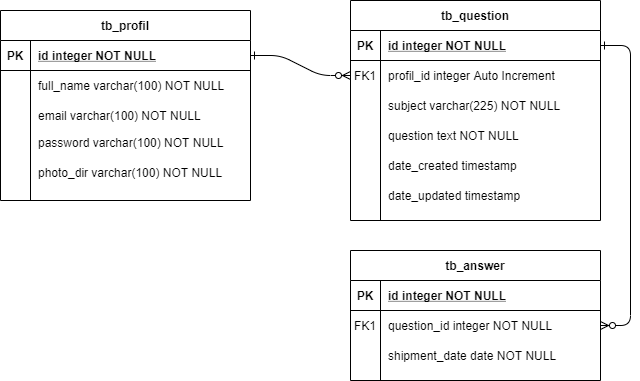

The diagram above was exported from draw.io. Its source (the exported page's mxGraphModel, read from the mxfile embedded in the PNG):
<mxGraphModel dx="868" dy="433" grid="1" gridSize="10" guides="1" tooltips="1" connect="1" arrows="1" fold="1" page="1" pageScale="1" pageWidth="850" pageHeight="1100" math="0" shadow="0" extFonts="Permanent Marker^https://fonts.googleapis.com/css?family=Permanent+Marker">
  <root>
    <mxCell id="0" />
    <mxCell id="1" parent="0" />
    <mxCell id="C-vyLk0tnHw3VtMMgP7b-1" value="" style="edgeStyle=entityRelationEdgeStyle;endArrow=ERzeroToMany;startArrow=ERone;endFill=1;startFill=0;" parent="1" source="C-vyLk0tnHw3VtMMgP7b-24" target="C-vyLk0tnHw3VtMMgP7b-6" edge="1">
      <mxGeometry width="100" height="100" relative="1" as="geometry">
        <mxPoint x="340" y="720" as="sourcePoint" />
        <mxPoint x="440" y="620" as="targetPoint" />
      </mxGeometry>
    </mxCell>
    <mxCell id="C-vyLk0tnHw3VtMMgP7b-12" value="" style="edgeStyle=entityRelationEdgeStyle;endArrow=ERzeroToMany;startArrow=ERone;endFill=1;startFill=0;" parent="1" source="C-vyLk0tnHw3VtMMgP7b-3" target="C-vyLk0tnHw3VtMMgP7b-17" edge="1">
      <mxGeometry width="100" height="100" relative="1" as="geometry">
        <mxPoint x="400" y="180" as="sourcePoint" />
        <mxPoint x="460" y="205" as="targetPoint" />
      </mxGeometry>
    </mxCell>
    <mxCell id="C-vyLk0tnHw3VtMMgP7b-23" value="tb_profil" style="shape=table;startSize=30;container=1;collapsible=1;childLayout=tableLayout;fixedRows=1;rowLines=0;fontStyle=1;align=center;resizeLast=1;" parent="1" vertex="1">
      <mxGeometry x="20" y="40" width="250" height="190" as="geometry" />
    </mxCell>
    <mxCell id="C-vyLk0tnHw3VtMMgP7b-24" value="" style="shape=partialRectangle;collapsible=0;dropTarget=0;pointerEvents=0;fillColor=none;points=[[0,0.5],[1,0.5]];portConstraint=eastwest;top=0;left=0;right=0;bottom=1;" parent="C-vyLk0tnHw3VtMMgP7b-23" vertex="1">
      <mxGeometry y="30" width="250" height="30" as="geometry" />
    </mxCell>
    <mxCell id="C-vyLk0tnHw3VtMMgP7b-25" value="PK" style="shape=partialRectangle;overflow=hidden;connectable=0;fillColor=none;top=0;left=0;bottom=0;right=0;fontStyle=1;" parent="C-vyLk0tnHw3VtMMgP7b-24" vertex="1">
      <mxGeometry width="30" height="30" as="geometry" />
    </mxCell>
    <mxCell id="C-vyLk0tnHw3VtMMgP7b-26" value="id integer NOT NULL" style="shape=partialRectangle;overflow=hidden;connectable=0;fillColor=none;top=0;left=0;bottom=0;right=0;align=left;spacingLeft=6;fontStyle=5;" parent="C-vyLk0tnHw3VtMMgP7b-24" vertex="1">
      <mxGeometry x="30" width="220" height="30" as="geometry" />
    </mxCell>
    <mxCell id="C-vyLk0tnHw3VtMMgP7b-27" value="" style="shape=partialRectangle;collapsible=0;dropTarget=0;pointerEvents=0;fillColor=none;points=[[0,0.5],[1,0.5]];portConstraint=eastwest;top=0;left=0;right=0;bottom=0;" parent="C-vyLk0tnHw3VtMMgP7b-23" vertex="1">
      <mxGeometry y="60" width="250" height="30" as="geometry" />
    </mxCell>
    <mxCell id="C-vyLk0tnHw3VtMMgP7b-28" value="" style="shape=partialRectangle;overflow=hidden;connectable=0;fillColor=none;top=0;left=0;bottom=0;right=0;" parent="C-vyLk0tnHw3VtMMgP7b-27" vertex="1">
      <mxGeometry width="30" height="30" as="geometry" />
    </mxCell>
    <mxCell id="C-vyLk0tnHw3VtMMgP7b-29" value="full_name varchar(100) NOT NULL" style="shape=partialRectangle;overflow=hidden;connectable=0;fillColor=none;top=0;left=0;bottom=0;right=0;align=left;spacingLeft=6;" parent="C-vyLk0tnHw3VtMMgP7b-27" vertex="1">
      <mxGeometry x="30" width="220" height="30" as="geometry" />
    </mxCell>
    <mxCell id="C-vyLk0tnHw3VtMMgP7b-2" value="tb_question" style="shape=table;startSize=30;container=1;collapsible=1;childLayout=tableLayout;fixedRows=1;rowLines=0;fontStyle=1;align=center;resizeLast=1;" parent="1" vertex="1">
      <mxGeometry x="370" y="30" width="250" height="220" as="geometry" />
    </mxCell>
    <mxCell id="C-vyLk0tnHw3VtMMgP7b-3" value="" style="shape=partialRectangle;collapsible=0;dropTarget=0;pointerEvents=0;fillColor=none;points=[[0,0.5],[1,0.5]];portConstraint=eastwest;top=0;left=0;right=0;bottom=1;" parent="C-vyLk0tnHw3VtMMgP7b-2" vertex="1">
      <mxGeometry y="30" width="250" height="30" as="geometry" />
    </mxCell>
    <mxCell id="C-vyLk0tnHw3VtMMgP7b-4" value="PK" style="shape=partialRectangle;overflow=hidden;connectable=0;fillColor=none;top=0;left=0;bottom=0;right=0;fontStyle=1;" parent="C-vyLk0tnHw3VtMMgP7b-3" vertex="1">
      <mxGeometry width="30" height="30" as="geometry" />
    </mxCell>
    <mxCell id="C-vyLk0tnHw3VtMMgP7b-5" value="id integer NOT NULL" style="shape=partialRectangle;overflow=hidden;connectable=0;fillColor=none;top=0;left=0;bottom=0;right=0;align=left;spacingLeft=6;fontStyle=5;" parent="C-vyLk0tnHw3VtMMgP7b-3" vertex="1">
      <mxGeometry x="30" width="220" height="30" as="geometry" />
    </mxCell>
    <mxCell id="C-vyLk0tnHw3VtMMgP7b-6" value="" style="shape=partialRectangle;collapsible=0;dropTarget=0;pointerEvents=0;fillColor=none;points=[[0,0.5],[1,0.5]];portConstraint=eastwest;top=0;left=0;right=0;bottom=0;" parent="C-vyLk0tnHw3VtMMgP7b-2" vertex="1">
      <mxGeometry y="60" width="250" height="30" as="geometry" />
    </mxCell>
    <mxCell id="C-vyLk0tnHw3VtMMgP7b-7" value="FK1" style="shape=partialRectangle;overflow=hidden;connectable=0;fillColor=none;top=0;left=0;bottom=0;right=0;" parent="C-vyLk0tnHw3VtMMgP7b-6" vertex="1">
      <mxGeometry width="30" height="30" as="geometry" />
    </mxCell>
    <mxCell id="C-vyLk0tnHw3VtMMgP7b-8" value="profil_id integer Auto Increment" style="shape=partialRectangle;overflow=hidden;connectable=0;fillColor=none;top=0;left=0;bottom=0;right=0;align=left;spacingLeft=6;" parent="C-vyLk0tnHw3VtMMgP7b-6" vertex="1">
      <mxGeometry x="30" width="220" height="30" as="geometry" />
    </mxCell>
    <mxCell id="C-vyLk0tnHw3VtMMgP7b-9" value="" style="shape=partialRectangle;collapsible=0;dropTarget=0;pointerEvents=0;fillColor=none;points=[[0,0.5],[1,0.5]];portConstraint=eastwest;top=0;left=0;right=0;bottom=0;" parent="C-vyLk0tnHw3VtMMgP7b-2" vertex="1">
      <mxGeometry y="90" width="250" height="30" as="geometry" />
    </mxCell>
    <mxCell id="C-vyLk0tnHw3VtMMgP7b-10" value="" style="shape=partialRectangle;overflow=hidden;connectable=0;fillColor=none;top=0;left=0;bottom=0;right=0;" parent="C-vyLk0tnHw3VtMMgP7b-9" vertex="1">
      <mxGeometry width="30" height="30" as="geometry" />
    </mxCell>
    <mxCell id="C-vyLk0tnHw3VtMMgP7b-11" value="subject varchar(225) NOT NULL" style="shape=partialRectangle;overflow=hidden;connectable=0;fillColor=none;top=0;left=0;bottom=0;right=0;align=left;spacingLeft=6;" parent="C-vyLk0tnHw3VtMMgP7b-9" vertex="1">
      <mxGeometry x="30" width="220" height="30" as="geometry" />
    </mxCell>
    <mxCell id="JwxKBKrrLG7mD7kXd86P-1" value="email varchar(100) NOT NULL" style="shape=partialRectangle;overflow=hidden;connectable=0;fillColor=none;top=0;left=0;bottom=0;right=0;align=left;spacingLeft=6;" vertex="1" parent="1">
      <mxGeometry x="50" y="130" width="220" height="30" as="geometry" />
    </mxCell>
    <mxCell id="JwxKBKrrLG7mD7kXd86P-2" value="password varchar(100) NOT NULL" style="shape=partialRectangle;overflow=hidden;connectable=0;fillColor=none;top=0;left=0;bottom=0;right=0;align=left;spacingLeft=6;" vertex="1" parent="1">
      <mxGeometry x="50" y="157" width="220" height="30" as="geometry" />
    </mxCell>
    <mxCell id="JwxKBKrrLG7mD7kXd86P-3" value="photo_dir varchar(100) NOT NULL" style="shape=partialRectangle;overflow=hidden;connectable=0;fillColor=none;top=0;left=0;bottom=0;right=0;align=left;spacingLeft=6;" vertex="1" parent="1">
      <mxGeometry x="50" y="187" width="220" height="30" as="geometry" />
    </mxCell>
    <mxCell id="C-vyLk0tnHw3VtMMgP7b-13" value="tb_answer" style="shape=table;startSize=30;container=1;collapsible=1;childLayout=tableLayout;fixedRows=1;rowLines=0;fontStyle=1;align=center;resizeLast=1;" parent="1" vertex="1">
      <mxGeometry x="370" y="280" width="250" height="130" as="geometry" />
    </mxCell>
    <mxCell id="C-vyLk0tnHw3VtMMgP7b-14" value="" style="shape=partialRectangle;collapsible=0;dropTarget=0;pointerEvents=0;fillColor=none;points=[[0,0.5],[1,0.5]];portConstraint=eastwest;top=0;left=0;right=0;bottom=1;" parent="C-vyLk0tnHw3VtMMgP7b-13" vertex="1">
      <mxGeometry y="30" width="250" height="30" as="geometry" />
    </mxCell>
    <mxCell id="C-vyLk0tnHw3VtMMgP7b-15" value="PK" style="shape=partialRectangle;overflow=hidden;connectable=0;fillColor=none;top=0;left=0;bottom=0;right=0;fontStyle=1;" parent="C-vyLk0tnHw3VtMMgP7b-14" vertex="1">
      <mxGeometry width="30" height="30" as="geometry" />
    </mxCell>
    <mxCell id="C-vyLk0tnHw3VtMMgP7b-16" value="id integer NOT NULL " style="shape=partialRectangle;overflow=hidden;connectable=0;fillColor=none;top=0;left=0;bottom=0;right=0;align=left;spacingLeft=6;fontStyle=5;" parent="C-vyLk0tnHw3VtMMgP7b-14" vertex="1">
      <mxGeometry x="30" width="220" height="30" as="geometry" />
    </mxCell>
    <mxCell id="C-vyLk0tnHw3VtMMgP7b-17" value="" style="shape=partialRectangle;collapsible=0;dropTarget=0;pointerEvents=0;fillColor=none;points=[[0,0.5],[1,0.5]];portConstraint=eastwest;top=0;left=0;right=0;bottom=0;" parent="C-vyLk0tnHw3VtMMgP7b-13" vertex="1">
      <mxGeometry y="60" width="250" height="30" as="geometry" />
    </mxCell>
    <mxCell id="C-vyLk0tnHw3VtMMgP7b-18" value="FK1" style="shape=partialRectangle;overflow=hidden;connectable=0;fillColor=none;top=0;left=0;bottom=0;right=0;" parent="C-vyLk0tnHw3VtMMgP7b-17" vertex="1">
      <mxGeometry width="30" height="30" as="geometry" />
    </mxCell>
    <mxCell id="C-vyLk0tnHw3VtMMgP7b-19" value="question_id integer NOT NULL" style="shape=partialRectangle;overflow=hidden;connectable=0;fillColor=none;top=0;left=0;bottom=0;right=0;align=left;spacingLeft=6;" parent="C-vyLk0tnHw3VtMMgP7b-17" vertex="1">
      <mxGeometry x="30" width="220" height="30" as="geometry" />
    </mxCell>
    <mxCell id="C-vyLk0tnHw3VtMMgP7b-20" value="" style="shape=partialRectangle;collapsible=0;dropTarget=0;pointerEvents=0;fillColor=none;points=[[0,0.5],[1,0.5]];portConstraint=eastwest;top=0;left=0;right=0;bottom=0;" parent="C-vyLk0tnHw3VtMMgP7b-13" vertex="1">
      <mxGeometry y="90" width="250" height="30" as="geometry" />
    </mxCell>
    <mxCell id="C-vyLk0tnHw3VtMMgP7b-21" value="" style="shape=partialRectangle;overflow=hidden;connectable=0;fillColor=none;top=0;left=0;bottom=0;right=0;" parent="C-vyLk0tnHw3VtMMgP7b-20" vertex="1">
      <mxGeometry width="30" height="30" as="geometry" />
    </mxCell>
    <mxCell id="C-vyLk0tnHw3VtMMgP7b-22" value="shipment_date date NOT NULL" style="shape=partialRectangle;overflow=hidden;connectable=0;fillColor=none;top=0;left=0;bottom=0;right=0;align=left;spacingLeft=6;" parent="C-vyLk0tnHw3VtMMgP7b-20" vertex="1">
      <mxGeometry x="30" width="220" height="30" as="geometry" />
    </mxCell>
    <mxCell id="JwxKBKrrLG7mD7kXd86P-4" value="question text NOT NULL" style="shape=partialRectangle;overflow=hidden;connectable=0;fillColor=none;top=0;left=0;bottom=0;right=0;align=left;spacingLeft=6;" vertex="1" parent="1">
      <mxGeometry x="400" y="150" width="220" height="30" as="geometry" />
    </mxCell>
    <mxCell id="JwxKBKrrLG7mD7kXd86P-5" value="date_created timestamp " style="shape=partialRectangle;overflow=hidden;connectable=0;fillColor=none;top=0;left=0;bottom=0;right=0;align=left;spacingLeft=6;" vertex="1" parent="1">
      <mxGeometry x="400" y="180" width="220" height="30" as="geometry" />
    </mxCell>
    <mxCell id="JwxKBKrrLG7mD7kXd86P-6" value="date_updated timestamp " style="shape=partialRectangle;overflow=hidden;connectable=0;fillColor=none;top=0;left=0;bottom=0;right=0;align=left;spacingLeft=6;" vertex="1" parent="1">
      <mxGeometry x="400" y="210" width="220" height="30" as="geometry" />
    </mxCell>
  </root>
</mxGraphModel>